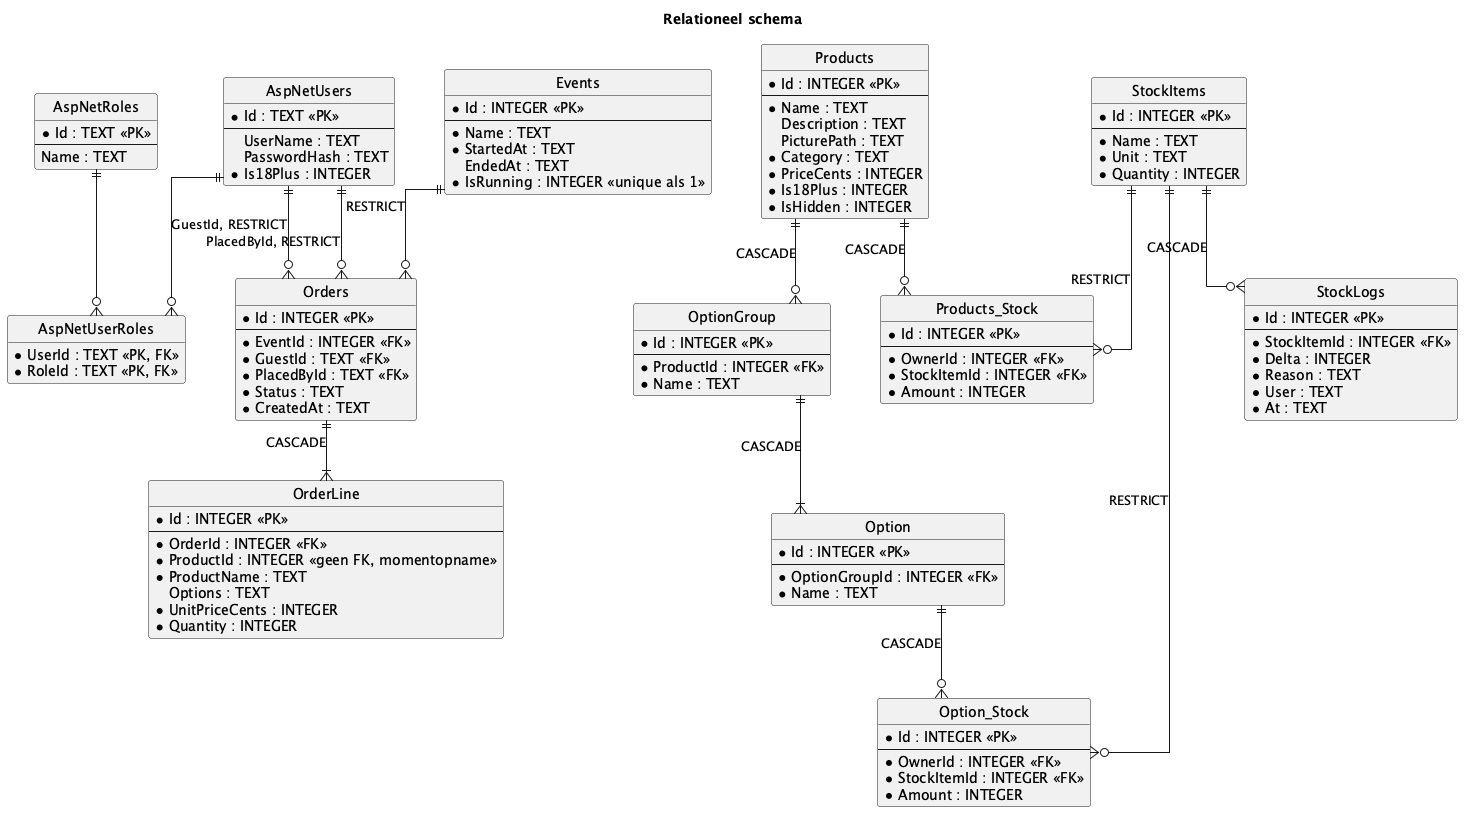

The diagram above was rendered by PlantUML. Its source (embedded in the PNG):
@startuml
title Relationeel schema
hide circle
hide empty members
skinparam linetype ortho
skinparam nodesep 50
skinparam ranksep 60

entity AspNetUsers {
  * Id : TEXT <<PK>>
  --
  UserName : TEXT
  PasswordHash : TEXT
  * Is18Plus : INTEGER
}
entity AspNetRoles {
  * Id : TEXT <<PK>>
  --
  Name : TEXT
}
entity AspNetUserRoles {
  * UserId : TEXT <<PK, FK>>
  * RoleId : TEXT <<PK, FK>>
}
entity Events {
  * Id : INTEGER <<PK>>
  --
  * Name : TEXT
  * StartedAt : TEXT
  EndedAt : TEXT
  * IsRunning : INTEGER <<unique als 1>>
}
entity Orders {
  * Id : INTEGER <<PK>>
  --
  * EventId : INTEGER <<FK>>
  * GuestId : TEXT <<FK>>
  * PlacedById : TEXT <<FK>>
  * Status : TEXT
  * CreatedAt : TEXT
}
entity OrderLine {
  * Id : INTEGER <<PK>>
  --
  * OrderId : INTEGER <<FK>>
  * ProductId : INTEGER <<geen FK, momentopname>>
  * ProductName : TEXT
  Options : TEXT
  * UnitPriceCents : INTEGER
  * Quantity : INTEGER
}
entity Products {
  * Id : INTEGER <<PK>>
  --
  * Name : TEXT
  Description : TEXT
  PicturePath : TEXT
  * Category : TEXT
  * PriceCents : INTEGER
  * Is18Plus : INTEGER
  * IsHidden : INTEGER
}
entity OptionGroup {
  * Id : INTEGER <<PK>>
  --
  * ProductId : INTEGER <<FK>>
  * Name : TEXT
}
entity Option {
  * Id : INTEGER <<PK>>
  --
  * OptionGroupId : INTEGER <<FK>>
  * Name : TEXT
}
entity StockItems {
  * Id : INTEGER <<PK>>
  --
  * Name : TEXT
  * Unit : TEXT
  * Quantity : INTEGER
}
entity Products_Stock {
  * Id : INTEGER <<PK>>
  --
  * OwnerId : INTEGER <<FK>>
  * StockItemId : INTEGER <<FK>>
  * Amount : INTEGER
}
entity Option_Stock {
  * Id : INTEGER <<PK>>
  --
  * OwnerId : INTEGER <<FK>>
  * StockItemId : INTEGER <<FK>>
  * Amount : INTEGER
}
entity StockLogs {
  * Id : INTEGER <<PK>>
  --
  * StockItemId : INTEGER <<FK>>
  * Delta : INTEGER
  * Reason : TEXT
  * User : TEXT
  * At : TEXT
}

AspNetUsers ||--o{ AspNetUserRoles
AspNetRoles ||--o{ AspNetUserRoles
Events ||--o{ Orders : RESTRICT
AspNetUsers ||--o{ Orders : GuestId, RESTRICT
AspNetUsers ||--o{ Orders : PlacedById, RESTRICT
Orders ||--|{ OrderLine : CASCADE
Products ||--o{ OptionGroup : CASCADE
OptionGroup ||--|{ Option : CASCADE
Products ||--o{ Products_Stock : CASCADE
StockItems ||--o{ Products_Stock : RESTRICT
Option ||--o{ Option_Stock : CASCADE
StockItems ||--o{ Option_Stock : RESTRICT
StockItems ||--o{ StockLogs : CASCADE
@enduml